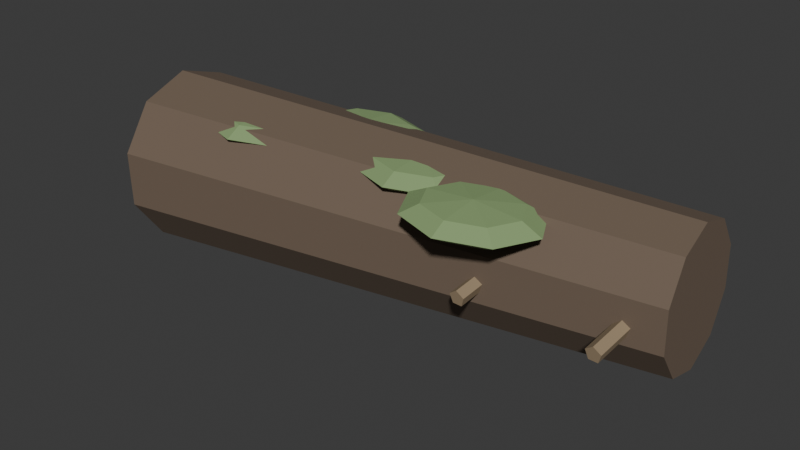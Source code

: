 # Source: root_log.blend  (saved by Blender 4.5.92; exported with 4.5.12 LTS)
import bpy
from mathutils import Matrix  # noqa: F401  (used for matrix-valued properties, if any)

bpy.ops.wm.read_factory_settings(use_empty=True)
scene = bpy.context.scene
scene.name = 'Scene'

# ---- collections
col_collection = bpy.data.collections.new('Collection'); scene.collection.children.link(col_collection)

# ---- materials (node trees are filled in below, after node groups)
mat_bark = bpy.data.materials.new('bark')
mat_bark.diffuse_color = (0.16, 0.115, 0.08, 1.0)
mat_bark_light = bpy.data.materials.new('bark_light')
mat_bark_light.diffuse_color = (0.31, 0.23, 0.14, 1.0)
mat_moss = bpy.data.materials.new('moss')
mat_moss.diffuse_color = (0.25, 0.37, 0.16, 1.0)

# ---- material node trees
mat_bark.use_nodes = True; mat_bark.node_tree.nodes.clear()
_N = mat_bark.node_tree.nodes; _L = mat_bark.node_tree.links
n0 = _N.new('ShaderNodeBsdfPrincipled'); n0.name = 'Principled BSDF'; n0.location = (-200, 100)
n0.inputs[0].default_value = (0.16, 0.115, 0.08, 1.0)
n0.inputs[2].default_value = 0.82
n1 = _N.new('ShaderNodeOutputMaterial'); n1.name = 'Material Output'; n1.location = (200, 100)
_L.new(n0.outputs[0], n1.inputs[0])
n1.is_active_output = True
mat_bark_light.use_nodes = True; mat_bark_light.node_tree.nodes.clear()
_N = mat_bark_light.node_tree.nodes; _L = mat_bark_light.node_tree.links
n0 = _N.new('ShaderNodeBsdfPrincipled'); n0.name = 'Principled BSDF'; n0.location = (-200, 100)
n0.inputs[0].default_value = (0.31, 0.23, 0.14, 1.0)
n0.inputs[2].default_value = 0.82
n1 = _N.new('ShaderNodeOutputMaterial'); n1.name = 'Material Output'; n1.location = (200, 100)
_L.new(n0.outputs[0], n1.inputs[0])
n1.is_active_output = True
mat_moss.use_nodes = True; mat_moss.node_tree.nodes.clear()
_N = mat_moss.node_tree.nodes; _L = mat_moss.node_tree.links
n0 = _N.new('ShaderNodeBsdfPrincipled'); n0.name = 'Principled BSDF'; n0.location = (-200, 100)
n0.inputs[0].default_value = (0.25, 0.37, 0.16, 1.0)
n0.inputs[2].default_value = 0.82
n1 = _N.new('ShaderNodeOutputMaterial'); n1.name = 'Material Output'; n1.location = (200, 100)
_L.new(n0.outputs[0], n1.inputs[0])
n1.is_active_output = True

# ---- world
world_world = bpy.data.worlds.new('World'); scene.world = world_world
world_world.use_nodes = True; world_world.node_tree.nodes.clear()
_N = world_world.node_tree.nodes; _L = world_world.node_tree.links
n0 = _N.new('ShaderNodeOutputWorld'); n0.name = 'World Output'; n0.location = (200, 100)
n1 = _N.new('ShaderNodeBackground'); n1.name = 'Background'; n1.location = (-200, 100)
n1.inputs[0].default_value = (0.05088, 0.05088, 0.05088, 1.0)
_L.new(n1.outputs[0], n0.inputs[0])
n0.is_active_output = True
world_world.color = (0.05088, 0.05088, 0.05088)
world_world.sun_shadow_jitter_overblur = 0.0

# ---- meshes
me_cone_032 = bpy.data.meshes.new('Cone.032')
me_cone_032.from_pydata([(-0.4332, -0.0002572, 0.26), (0.4376, 0.06981, 0.245), (-0.4392, 0.08182, 0.2332), (0.4331, 0.1314, 0.2249), (-0.4417, 0.1326, 0.1633), (0.4313, 0.1695, 0.1724), (-0.4397, 0.1328, 0.07675), (0.4327, 0.1696, 0.1076), (-0.434, 0.08223, 0.006767), (0.437, 0.1317, 0.05508), (-0.4268, 0.0002572, -0.01996), (0.4424, 0.07019, 0.03503), (-0.4208, -0.08182, 0.006767), (0.4469, 0.008637, 0.05508), (-0.4183, -0.1326, 0.07675), (0.4487, -0.02948, 0.1076), (-0.4203, -0.1328, 0.1633), (0.4473, -0.0296, 0.1724), (-0.426, -0.08223, 0.2332), (0.443, 0.008325, 0.2249), (-0.3501, -0.09665, 0.1319), (-0.3401, 0.1183, 0.1619), (-0.3614, -0.09498, 0.1237), (-0.3514, 0.12, 0.1537), (-0.357, -0.09333, 0.1104), (-0.347, 0.1217, 0.1404), (-0.3429, -0.09399, 0.1104), (-0.3329, 0.121, 0.1404), (-0.3386, -0.09604, 0.1237), (-0.3286, 0.119, 0.1537), (-0.1301, -0.09665, 0.1319), (-0.1201, 0.1183, 0.1619), (-0.1414, -0.09498, 0.1237), (-0.1314, 0.12, 0.1537), (-0.137, -0.09333, 0.1104), (-0.127, 0.1217, 0.1404), (-0.1229, -0.09399, 0.1104), (-0.1129, 0.121, 0.1404), (-0.1186, -0.09604, 0.1237), (-0.1086, 0.119, 0.1537), (0.1899, -0.09665, 0.1319), (0.1999, 0.1183, 0.1619), (0.1786, -0.09498, 0.1237), (0.1886, 0.12, 0.1537), (0.183, -0.09333, 0.1104), (0.193, 0.1217, 0.1404), (0.1971, -0.09399, 0.1104), (0.2071, 0.121, 0.1404), (0.2014, -0.09604, 0.1237), (0.2114, 0.119, 0.1537), (0.3899, -0.09665, 0.1319), (0.3999, 0.1183, 0.1619), (0.3786, -0.09498, 0.1237), (0.3886, 0.12, 0.1537), (0.383, -0.09333, 0.1104), (0.393, 0.1217, 0.1404), (0.3971, -0.09399, 0.1104), (0.4071, 0.121, 0.1404), (0.4014, -0.09604, 0.1237), (0.4114, 0.119, 0.1537), (-0.1875, 0.0425, 0.2348), (-0.1658, 0.0601, 0.22), (-0.1875, 0.0425, 0.2052), (-0.1658, 0.0, 0.2348), (-0.135, -3.725e-09, 0.22), (-0.1658, 0.0, 0.2052), (-0.1875, -0.0425, 0.2348), (-0.1658, -0.0601, 0.22), (-0.1875, -0.0425, 0.2052), (-0.24, -0.0601, 0.2348), (-0.24, -0.085, 0.22), (-0.24, -0.0601, 0.2052), (-0.2925, -0.0425, 0.2348), (-0.3142, -0.0601, 0.22), (-0.2925, -0.0425, 0.2052), (-0.24, 0.0, 0.199), (-0.3142, 0.0, 0.2348), (-0.345, 0.0, 0.22), (-0.3142, 0.0, 0.2052), (-0.2925, 0.0425, 0.2348), (-0.3142, 0.0601, 0.22), (-0.2925, 0.0425, 0.2052), (-0.24, 0.0, 0.241), (-0.24, 0.0601, 0.2348), (-0.24, 0.085, 0.22), (-0.24, 0.0601, 0.2052), (-0.0475, 0.1016, 0.2348), (-0.02575, 0.1192, 0.22), (-0.0475, 0.1016, 0.2052), (-0.02575, 0.05913, 0.2348), (0.005, 0.05913, 0.22), (-0.02575, 0.05913, 0.2052), (-0.0475, 0.01663, 0.2348), (-0.02575, -0.0009771, 0.22), (-0.0475, 0.01663, 0.2052), (-0.1, -0.0009771, 0.2348), (-0.1, -0.02587, 0.22), (-0.1, -0.0009771, 0.2052), (-0.1525, 0.01663, 0.2348), (-0.1742, -0.0009771, 0.22), (-0.1525, 0.01663, 0.2052), (-0.1, 0.05913, 0.199), (-0.1742, 0.05913, 0.2348), (-0.205, 0.05913, 0.22), (-0.1742, 0.05913, 0.2052), (-0.1525, 0.1016, 0.2348), (-0.1742, 0.1192, 0.22), (-0.1525, 0.1016, 0.2052), (-0.1, 0.05913, 0.241), (-0.1, 0.1192, 0.2348), (-0.1, 0.1441, 0.22), (-0.1, 0.1192, 0.2052), (0.0925, 0.0626, 0.2348), (0.1142, 0.0802, 0.22), (0.0925, 0.0626, 0.2052), (0.1142, 0.0201, 0.2348), (0.145, 0.0201, 0.22), (0.1142, 0.0201, 0.2052), (0.0925, -0.0224, 0.2348), (0.1142, -0.04, 0.22), (0.0925, -0.0224, 0.2052), (0.04, -0.04, 0.2348), (0.04, -0.0649, 0.22), (0.04, -0.04, 0.2052), (-0.0125, -0.0224, 0.2348), (-0.03425, -0.04, 0.22), (-0.0125, -0.0224, 0.2052), (0.04, 0.0201, 0.199), (-0.03425, 0.0201, 0.2348), (-0.065, 0.0201, 0.22), (-0.03425, 0.0201, 0.2052), (-0.0125, 0.0626, 0.2348), (-0.03425, 0.0802, 0.22), (-0.0125, 0.0626, 0.2052), (0.04, 0.0201, 0.241), (0.04, 0.0802, 0.2348), (0.04, 0.1051, 0.22), (0.04, 0.0802, 0.2052), (0.2325, -0.009795, 0.2348), (0.2542, 0.00781, 0.22), (0.2325, -0.009795, 0.2052), (0.2542, -0.05229, 0.2348), (0.285, -0.05229, 0.22), (0.2542, -0.05229, 0.2052), (0.2325, -0.09479, 0.2348), (0.2542, -0.1124, 0.22), (0.2325, -0.09479, 0.2052), (0.18, -0.1124, 0.2348), (0.18, -0.1373, 0.22), (0.18, -0.1124, 0.2052), (0.1275, -0.09479, 0.2348), (0.1058, -0.1124, 0.22), (0.1275, -0.09479, 0.2052), (0.18, -0.05229, 0.199), (0.1058, -0.05229, 0.2348), (0.075, -0.05229, 0.22), (0.1058, -0.05229, 0.2052), (0.1275, -0.009795, 0.2348), (0.1058, 0.00781, 0.22), (0.1275, -0.009795, 0.2052), (0.18, -0.05229, 0.241), (0.18, 0.00781, 0.2348), (0.18, 0.03271, 0.22), (0.18, 0.00781, 0.2052)], [], [(0, 1, 3, 2), (2, 3, 5, 4), (4, 5, 7, 6), (6, 7, 9, 8), (8, 9, 11, 10), (10, 11, 13, 12), (12, 13, 15, 14), (14, 15, 17, 16), (3, 1, 19, 17, 15, 13, 11, 9, 7, 5), (16, 17, 19, 18), (18, 19, 1, 0), (0, 2, 4, 6, 8, 10, 12, 14, 16, 18), (20, 21, 23, 22), (22, 23, 25, 24), (24, 25, 27, 26), (23, 21, 29, 27, 25), (26, 27, 29, 28), (28, 29, 21, 20), (20, 22, 24, 26, 28), (30, 31, 33, 32), (32, 33, 35, 34), (34, 35, 37, 36), (33, 31, 39, 37, 35), (36, 37, 39, 38), (38, 39, 31, 30), (30, 32, 34, 36, 38), (40, 41, 43, 42), (42, 43, 45, 44), (44, 45, 47, 46), (43, 41, 49, 47, 45), (46, 47, 49, 48), (48, 49, 41, 40), (40, 42, 44, 46, 48), (50, 51, 53, 52), (52, 53, 55, 54), (54, 55, 57, 56), (53, 51, 59, 57, 55), (56, 57, 59, 58), (58, 59, 51, 50), (50, 52, 54, 56, 58), (85, 84, 61, 62), (83, 82, 60), (75, 85, 62), (84, 83, 60, 61), (60, 82, 63), (75, 62, 65), (61, 60, 63, 64), (62, 61, 64, 65), (65, 64, 67, 68), (63, 82, 66), (75, 65, 68), (64, 63, 66, 67), (68, 67, 70, 71), (66, 82, 69), (75, 68, 71), (67, 66, 69, 70), (71, 70, 73, 74), (69, 82, 72), (75, 71, 74), (70, 69, 72, 73), (74, 73, 77, 78), (72, 82, 76), (75, 74, 78), (73, 72, 76, 77), (78, 77, 80, 81), (76, 82, 79), (75, 78, 81), (77, 76, 79, 80), (80, 79, 83, 84), (81, 80, 84, 85), (79, 82, 83), (75, 81, 85), (109, 108, 86), (101, 111, 88), (110, 109, 86, 87), (111, 110, 87, 88), (101, 88, 91), (87, 86, 89, 90), (88, 87, 90, 91), (86, 108, 89), (101, 91, 94), (90, 89, 92, 93), (91, 90, 93, 94), (89, 108, 92), (92, 108, 95), (101, 94, 97), (93, 92, 95, 96), (94, 93, 96, 97), (97, 96, 99, 100), (95, 108, 98), (101, 97, 100), (96, 95, 98, 99), (100, 99, 103, 104), (98, 108, 102), (101, 100, 104), (99, 98, 102, 103), (104, 103, 106, 107), (102, 108, 105), (101, 104, 107), (103, 102, 105, 106), (107, 106, 110, 111), (105, 108, 109), (101, 107, 111), (106, 105, 109, 110), (127, 137, 114), (136, 135, 112, 113), (137, 136, 113, 114), (135, 134, 112), (113, 112, 115, 116), (114, 113, 116, 117), (112, 134, 115), (127, 114, 117), (127, 117, 120), (116, 115, 118, 119), (117, 116, 119, 120), (115, 134, 118), (127, 120, 123), (119, 118, 121, 122), (120, 119, 122, 123), (118, 134, 121), (127, 123, 126), (122, 121, 124, 125), (123, 122, 125, 126), (121, 134, 124), (127, 126, 130), (125, 124, 128, 129), (126, 125, 129, 130), (124, 134, 128), (128, 134, 131), (127, 130, 133), (129, 128, 131, 132), (130, 129, 132, 133), (133, 132, 136, 137), (131, 134, 135), (127, 133, 137), (132, 131, 135, 136), (162, 161, 138, 139), (163, 162, 139, 140), (161, 160, 138), (153, 163, 140), (140, 139, 142, 143), (138, 160, 141), (153, 140, 143), (139, 138, 141, 142), (143, 142, 145, 146), (141, 160, 144), (153, 143, 146), (142, 141, 144, 145), (145, 144, 147, 148), (146, 145, 148, 149), (144, 160, 147), (153, 146, 149), (153, 149, 152), (148, 147, 150, 151), (149, 148, 151, 152), (147, 160, 150), (153, 152, 156), (151, 150, 154, 155), (152, 151, 155, 156), (150, 160, 154), (153, 156, 159), (155, 154, 157, 158), (156, 155, 158, 159), (154, 160, 157), (153, 159, 163), (158, 157, 161, 162), (159, 158, 162, 163), (157, 160, 161)])
me_cone_032.polygons.foreach_set('material_index', [0, 0, 0, 0, 0, 0, 0, 0, 0, 0, 0, 0, 1, 1, 1, 1, 1, 1, 1, 1, 1, 1, 1, 1, 1, 1, 1, 1, 1, 1, 1, 1, 1, 1, 1, 1, 1, 1, 1, 1, 2, 2, 2, 2, 2, 2, 2, 2, 2, 2, 2, 2, 2, 2, 2, 2, 2, 2, 2, 2, 2, 2, 2, 2, 2, 2, 2, 2, 2, 2, 2, 2, 2, 2, 2, 2, 2, 2, 2, 2, 2, 2, 2, 2, 2, 2, 2, 2, 2, 2, 2, 2, 2, 2, 2, 2, 2, 2, 2, 2, 2, 2, 2, 2, 2, 2, 2, 2, 2, 2, 2, 2, 2, 2, 2, 2, 2, 2, 2, 2, 2, 2, 2, 2, 2, 2, 2, 2, 2, 2, 2, 2, 2, 2, 2, 2, 2, 2, 2, 2, 2, 2, 2, 2, 2, 2, 2, 2, 2, 2, 2, 2, 2, 2, 2, 2, 2, 2, 2, 2, 2, 2, 2, 2, 2, 2, 2, 2])
_uv = me_cone_032.uv_layers.new(name='UVMap')
_uv.uv.foreach_set('vector', [1.0, 0.5, 1.0, 1.0, 0.9, 1.0, 0.9, 0.5, 0.9, 0.5, 0.9, 1.0, 0.8, 1.0, 0.8, 0.5, 0.8, 0.5, 0.8, 1.0, 0.7, 1.0, 0.7, 0.5, 0.7, 0.5, 0.7, 1.0, 0.6, 1.0, 0.6, 0.5, 0.6, 0.5, 0.6, 1.0, 0.5, 1.0, 0.5, 0.5, 0.5, 0.5, 0.5, 1.0, 0.4, 1.0, 0.4, 0.5, 0.4, 0.5, 0.4, 1.0, 0.3, 1.0, 0.3, 0.5, 0.3, 0.5, 0.3, 1.0, 0.2, 1.0, 0.2, 0.5, 0.3911, 0.4442, 0.25, 0.49, 0.1089, 0.4442, 0.02175, 0.3242, 0.02175, 0.1758, 0.1089, 0.05584, 0.25, 0.01, 0.3911, 0.05584, 0.4783, 0.1758, 0.4783, 0.3242, 0.2, 0.5, 0.2, 1.0, 0.1, 1.0, 0.1, 0.5, 0.1, 0.5, 0.1, 1.0, -7.451e-08, 1.0, -7.451e-08, 0.5, 0.75, 0.49, 0.8911, 0.4442, 0.9783, 0.3242, 0.9783, 0.1758, 0.8911, 0.05584, 0.75, 0.01, 0.6089, 0.05584, 0.5217, 0.1758, 0.5217, 0.3242, 0.6089, 0.4442, 1.0, 0.5, 1.0, 1.0, 0.8, 1.0, 0.8, 0.5, 0.8, 0.5, 0.8, 1.0, 0.6, 1.0, 0.6, 0.5, 0.6, 0.5, 0.6, 1.0, 0.4, 1.0, 0.4, 0.5, 0.4783, 0.3242, 0.25, 0.49, 0.02175, 0.3242, 0.1089, 0.05584, 0.3911, 0.05584, 0.4, 0.5, 0.4, 1.0, 0.2, 1.0, 0.2, 0.5, 0.2, 0.5, 0.2, 1.0, 2.98e-08, 1.0, 2.98e-08, 0.5, 0.75, 0.49, 0.9783, 0.3242, 0.8911, 0.05584, 0.6089, 0.05584, 0.5217, 0.3242, 1.0, 0.5, 1.0, 1.0, 0.8, 1.0, 0.8, 0.5, 0.8, 0.5, 0.8, 1.0, 0.6, 1.0, 0.6, 0.5, 0.6, 0.5, 0.6, 1.0, 0.4, 1.0, 0.4, 0.5, 0.4783, 0.3242, 0.25, 0.49, 0.02175, 0.3242, 0.1089, 0.05584, 0.3911, 0.05584, 0.4, 0.5, 0.4, 1.0, 0.2, 1.0, 0.2, 0.5, 0.2, 0.5, 0.2, 1.0, 2.98e-08, 1.0, 2.98e-08, 0.5, 0.75, 0.49, 0.9783, 0.3242, 0.8911, 0.05584, 0.6089, 0.05584, 0.5217, 0.3242, 1.0, 0.5, 1.0, 1.0, 0.8, 1.0, 0.8, 0.5, 0.8, 0.5, 0.8, 1.0, 0.6, 1.0, 0.6, 0.5, 0.6, 0.5, 0.6, 1.0, 0.4, 1.0, 0.4, 0.5, 0.4783, 0.3242, 0.25, 0.49, 0.02175, 0.3242, 0.1089, 0.05584, 0.3911, 0.05584, 0.4, 0.5, 0.4, 1.0, 0.2, 1.0, 0.2, 0.5, 0.2, 0.5, 0.2, 1.0, 2.98e-08, 1.0, 2.98e-08, 0.5, 0.75, 0.49, 0.9783, 0.3242, 0.8911, 0.05584, 0.6089, 0.05584, 0.5217, 0.3242, 1.0, 0.5, 1.0, 1.0, 0.8, 1.0, 0.8, 0.5, 0.8, 0.5, 0.8, 1.0, 0.6, 1.0, 0.6, 0.5, 0.6, 0.5, 0.6, 1.0, 0.4, 1.0, 0.4, 0.5, 0.4783, 0.3242, 0.25, 0.49, 0.02175, 0.3242, 0.1089, 0.05584, 0.3911, 0.05584, 0.4, 0.5, 0.4, 1.0, 0.2, 1.0, 0.2, 0.5, 0.2, 0.5, 0.2, 1.0, 2.98e-08, 1.0, 2.98e-08, 0.5, 0.75, 0.49, 0.9783, 0.3242, 0.8911, 0.05584, 0.6089, 0.05584, 0.5217, 0.3242, 0.75, 0.25, 0.75, 0.5, 0.625, 0.5, 0.625, 0.25, 0.75, 0.75, 0.6875, 1.0, 0.625, 0.75, 0.6875, 0.0, 0.75, 0.25, 0.625, 0.25, 0.75, 0.5, 0.75, 0.75, 0.625, 0.75, 0.625, 0.5, 0.625, 0.75, 0.5625, 1.0, 0.5, 0.75, 0.5625, 0.0, 0.625, 0.25, 0.5, 0.25, 0.625, 0.5, 0.625, 0.75, 0.5, 0.75, 0.5, 0.5, 0.625, 0.25, 0.625, 0.5, 0.5, 0.5, 0.5, 0.25, 0.5, 0.25, 0.5, 0.5, 0.375, 0.5, 0.375, 0.25, 0.5, 0.75, 0.4375, 1.0, 0.375, 0.75, 0.4375, 0.0, 0.5, 0.25, 0.375, 0.25, 0.5, 0.5, 0.5, 0.75, 0.375, 0.75, 0.375, 0.5, 0.375, 0.25, 0.375, 0.5, 0.25, 0.5, 0.25, 0.25, 0.375, 0.75, 0.3125, 1.0, 0.25, 0.75, 0.3125, 0.0, 0.375, 0.25, 0.25, 0.25, 0.375, 0.5, 0.375, 0.75, 0.25, 0.75, 0.25, 0.5, 0.25, 0.25, 0.25, 0.5, 0.125, 0.5, 0.125, 0.25, 0.25, 0.75, 0.1875, 1.0, 0.125, 0.75, 0.1875, 0.0, 0.25, 0.25, 0.125, 0.25, 0.25, 0.5, 0.25, 0.75, 0.125, 0.75, 0.125, 0.5, 0.125, 0.25, 0.125, 0.5, 0.0, 0.5, 0.0, 0.25, 0.125, 0.75, 0.0625, 1.0, 0.0, 0.75, 0.0625, 0.0, 0.125, 0.25, 0.0, 0.25, 0.125, 0.5, 0.125, 0.75, 0.0, 0.75, 0.0, 0.5, 1.0, 0.25, 1.0, 0.5, 0.875, 0.5, 0.875, 0.25, 1.0, 0.75, 0.9375, 1.0, 0.875, 0.75, 0.9375, 0.0, 1.0, 0.25, 0.875, 0.25, 1.0, 0.5, 1.0, 0.75, 0.875, 0.75, 0.875, 0.5, 0.875, 0.5, 0.875, 0.75, 0.75, 0.75, 0.75, 0.5, 0.875, 0.25, 0.875, 0.5, 0.75, 0.5, 0.75, 0.25, 0.875, 0.75, 0.8125, 1.0, 0.75, 0.75, 0.8125, 0.0, 0.875, 0.25, 0.75, 0.25, 0.75, 0.75, 0.6875, 1.0, 0.625, 0.75, 0.6875, 0.0, 0.75, 0.25, 0.625, 0.25, 0.75, 0.5, 0.75, 0.75, 0.625, 0.75, 0.625, 0.5, 0.75, 0.25, 0.75, 0.5, 0.625, 0.5, 0.625, 0.25, 0.5625, 0.0, 0.625, 0.25, 0.5, 0.25, 0.625, 0.5, 0.625, 0.75, 0.5, 0.75, 0.5, 0.5, 0.625, 0.25, 0.625, 0.5, 0.5, 0.5, 0.5, 0.25, 0.625, 0.75, 0.5625, 1.0, 0.5, 0.75, 0.4375, 0.0, 0.5, 0.25, 0.375, 0.25, 0.5, 0.5, 0.5, 0.75, 0.375, 0.75, 0.375, 0.5, 0.5, 0.25, 0.5, 0.5, 0.375, 0.5, 0.375, 0.25, 0.5, 0.75, 0.4375, 1.0, 0.375, 0.75, 0.375, 0.75, 0.3125, 1.0, 0.25, 0.75, 0.3125, 0.0, 0.375, 0.25, 0.25, 0.25, 0.375, 0.5, 0.375, 0.75, 0.25, 0.75, 0.25, 0.5, 0.375, 0.25, 0.375, 0.5, 0.25, 0.5, 0.25, 0.25, 0.25, 0.25, 0.25, 0.5, 0.125, 0.5, 0.125, 0.25, 0.25, 0.75, 0.1875, 1.0, 0.125, 0.75, 0.1875, 0.0, 0.25, 0.25, 0.125, 0.25, 0.25, 0.5, 0.25, 0.75, 0.125, 0.75, 0.125, 0.5, 0.125, 0.25, 0.125, 0.5, 0.0, 0.5, 0.0, 0.25, 0.125, 0.75, 0.0625, 1.0, 0.0, 0.75, 0.0625, 0.0, 0.125, 0.25, 0.0, 0.25, 0.125, 0.5, 0.125, 0.75, 0.0, 0.75, 0.0, 0.5, 1.0, 0.25, 1.0, 0.5, 0.875, 0.5, 0.875, 0.25, 1.0, 0.75, 0.9375, 1.0, 0.875, 0.75, 0.9375, 0.0, 1.0, 0.25, 0.875, 0.25, 1.0, 0.5, 1.0, 0.75, 0.875, 0.75, 0.875, 0.5, 0.875, 0.25, 0.875, 0.5, 0.75, 0.5, 0.75, 0.25, 0.875, 0.75, 0.8125, 1.0, 0.75, 0.75, 0.8125, 0.0, 0.875, 0.25, 0.75, 0.25, 0.875, 0.5, 0.875, 0.75, 0.75, 0.75, 0.75, 0.5, 0.6875, 0.0, 0.75, 0.25, 0.625, 0.25, 0.75, 0.5, 0.75, 0.75, 0.625, 0.75, 0.625, 0.5, 0.75, 0.25, 0.75, 0.5, 0.625, 0.5, 0.625, 0.25, 0.75, 0.75, 0.6875, 1.0, 0.625, 0.75, 0.625, 0.5, 0.625, 0.75, 0.5, 0.75, 0.5, 0.5, 0.625, 0.25, 0.625, 0.5, 0.5, 0.5, 0.5, 0.25, 0.625, 0.75, 0.5625, 1.0, 0.5, 0.75, 0.5625, 0.0, 0.625, 0.25, 0.5, 0.25, 0.4375, 0.0, 0.5, 0.25, 0.375, 0.25, 0.5, 0.5, 0.5, 0.75, 0.375, 0.75, 0.375, 0.5, 0.5, 0.25, 0.5, 0.5, 0.375, 0.5, 0.375, 0.25, 0.5, 0.75, 0.4375, 1.0, 0.375, 0.75, 0.3125, 0.0, 0.375, 0.25, 0.25, 0.25, 0.375, 0.5, 0.375, 0.75, 0.25, 0.75, 0.25, 0.5, 0.375, 0.25, 0.375, 0.5, 0.25, 0.5, 0.25, 0.25, 0.375, 0.75, 0.3125, 1.0, 0.25, 0.75, 0.1875, 0.0, 0.25, 0.25, 0.125, 0.25, 0.25, 0.5, 0.25, 0.75, 0.125, 0.75, 0.125, 0.5, 0.25, 0.25, 0.25, 0.5, 0.125, 0.5, 0.125, 0.25, 0.25, 0.75, 0.1875, 1.0, 0.125, 0.75, 0.0625, 0.0, 0.125, 0.25, 0.0, 0.25, 0.125, 0.5, 0.125, 0.75, 0.0, 0.75, 0.0, 0.5, 0.125, 0.25, 0.125, 0.5, 0.0, 0.5, 0.0, 0.25, 0.125, 0.75, 0.0625, 1.0, 0.0, 0.75, 1.0, 0.75, 0.9375, 1.0, 0.875, 0.75, 0.9375, 0.0, 1.0, 0.25, 0.875, 0.25, 1.0, 0.5, 1.0, 0.75, 0.875, 0.75, 0.875, 0.5, 1.0, 0.25, 1.0, 0.5, 0.875, 0.5, 0.875, 0.25, 0.875, 0.25, 0.875, 0.5, 0.75, 0.5, 0.75, 0.25, 0.875, 0.75, 0.8125, 1.0, 0.75, 0.75, 0.8125, 0.0, 0.875, 0.25, 0.75, 0.25, 0.875, 0.5, 0.875, 0.75, 0.75, 0.75, 0.75, 0.5, 0.75, 0.5, 0.75, 0.75, 0.625, 0.75, 0.625, 0.5, 0.75, 0.25, 0.75, 0.5, 0.625, 0.5, 0.625, 0.25, 0.75, 0.75, 0.6875, 1.0, 0.625, 0.75, 0.6875, 0.0, 0.75, 0.25, 0.625, 0.25, 0.625, 0.25, 0.625, 0.5, 0.5, 0.5, 0.5, 0.25, 0.625, 0.75, 0.5625, 1.0, 0.5, 0.75, 0.5625, 0.0, 0.625, 0.25, 0.5, 0.25, 0.625, 0.5, 0.625, 0.75, 0.5, 0.75, 0.5, 0.5, 0.5, 0.25, 0.5, 0.5, 0.375, 0.5, 0.375, 0.25, 0.5, 0.75, 0.4375, 1.0, 0.375, 0.75, 0.4375, 0.0, 0.5, 0.25, 0.375, 0.25, 0.5, 0.5, 0.5, 0.75, 0.375, 0.75, 0.375, 0.5, 0.375, 0.5, 0.375, 0.75, 0.25, 0.75, 0.25, 0.5, 0.375, 0.25, 0.375, 0.5, 0.25, 0.5, 0.25, 0.25, 0.375, 0.75, 0.3125, 1.0, 0.25, 0.75, 0.3125, 0.0, 0.375, 0.25, 0.25, 0.25, 0.1875, 0.0, 0.25, 0.25, 0.125, 0.25, 0.25, 0.5, 0.25, 0.75, 0.125, 0.75, 0.125, 0.5, 0.25, 0.25, 0.25, 0.5, 0.125, 0.5, 0.125, 0.25, 0.25, 0.75, 0.1875, 1.0, 0.125, 0.75, 0.0625, 0.0, 0.125, 0.25, 0.0, 0.25, 0.125, 0.5, 0.125, 0.75, 0.0, 0.75, 0.0, 0.5, 0.125, 0.25, 0.125, 0.5, 0.0, 0.5, 0.0, 0.25, 0.125, 0.75, 0.0625, 1.0, 0.0, 0.75, 0.9375, 0.0, 1.0, 0.25, 0.875, 0.25, 1.0, 0.5, 1.0, 0.75, 0.875, 0.75, 0.875, 0.5, 1.0, 0.25, 1.0, 0.5, 0.875, 0.5, 0.875, 0.25, 1.0, 0.75, 0.9375, 1.0, 0.875, 0.75, 0.8125, 0.0, 0.875, 0.25, 0.75, 0.25, 0.875, 0.5, 0.875, 0.75, 0.75, 0.75, 0.75, 0.5, 0.875, 0.25, 0.875, 0.5, 0.75, 0.5, 0.75, 0.25, 0.875, 0.75, 0.8125, 1.0, 0.75, 0.75])
me_cone_032.materials.append(mat_bark)
me_cone_032.materials.append(mat_bark_light)
me_cone_032.materials.append(mat_moss)
me_cone_032.update()

# ---- objects
ob_root_log = bpy.data.objects.new('root_log', me_cone_032)

# ---- transforms, parenting, visibility, modifiers, constraints
ob_root_log.location = (0.0, 0.0, 0.0)

# ---- collection membership
col_collection.objects.link(ob_root_log)

# ---- scene / render settings (as saved in the file)
scene.frame_start = 1; scene.frame_end = 250; scene.frame_set(1)
scene.render.engine = 'BLENDER_EEVEE_NEXT'
bpy.context.view_layer.update()

# ---- added for rendering (the .blend has no active camera and no usable light): camera, sun
cam_auto = bpy.data.cameras.new('AutoCamera')
cam_auto.lens = 50.0
cam_auto.sensor_width = 36.0
cam_auto.clip_end = 1000.0
ob_auto_camera = bpy.data.objects.new('AutoCamera', cam_auto)
scene.collection.objects.link(ob_auto_camera)
ob_auto_camera.location = (0.912611, -1.07473, 0.847256)
ob_auto_camera.rotation_euler = (1.09748, -7.21219e-08, 0.694738)
scene.camera = ob_auto_camera
light_auto_sun = bpy.data.lights.new('AutoSun', 'SUN')
light_auto_sun.energy = 3.0
light_auto_sun.angle = 0.0523599
ob_auto_sun = bpy.data.objects.new('AutoSun', light_auto_sun)
scene.collection.objects.link(ob_auto_sun)
ob_auto_sun.rotation_euler = (0.872665, 0.174533, 0.523599)
bpy.context.view_layer.update()

